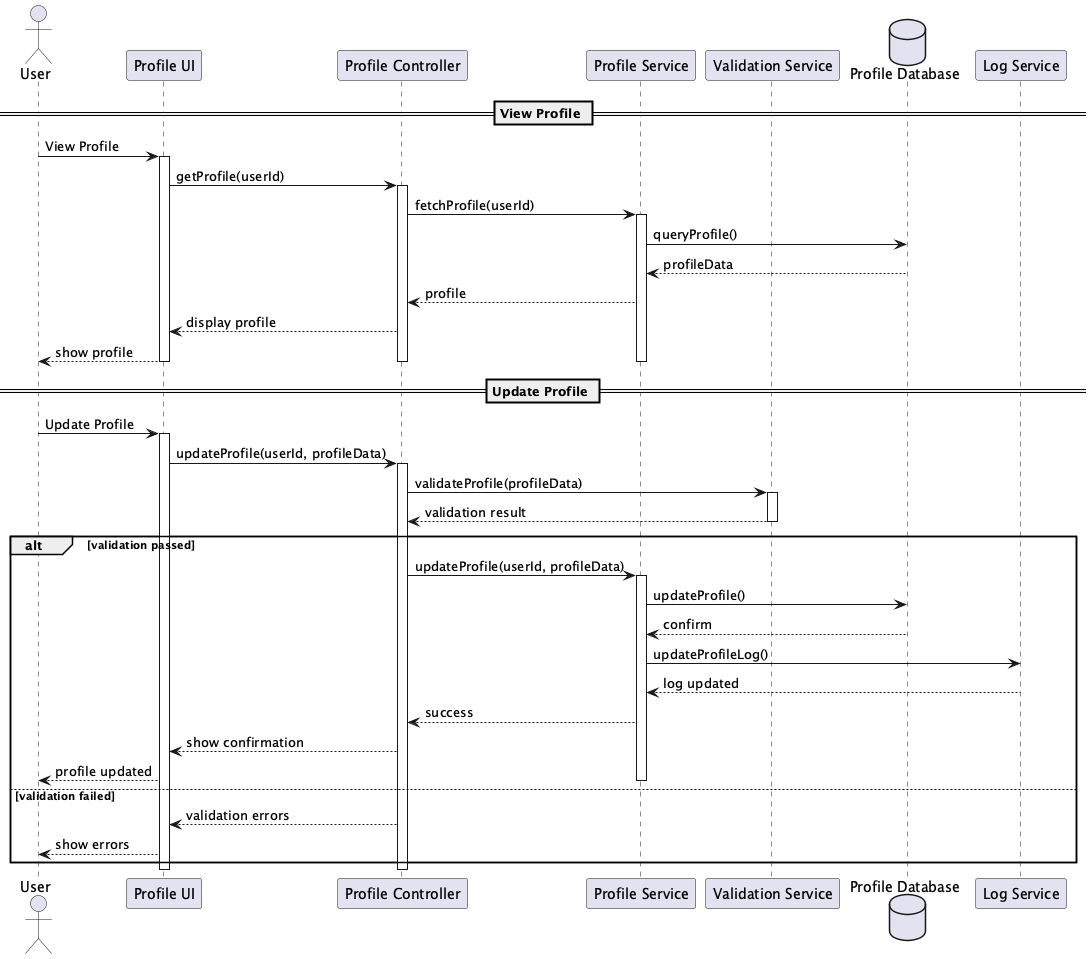

The diagram above was rendered by PlantUML. Its source (embedded in the PNG):
@startuml Profile Management Sequence

actor User
participant "Profile UI" as UI
participant "Profile Controller" as Ctrl
participant "Profile Service" as PSvc
participant "Validation Service" as Validate
database "Profile Database" as DB
participant "Log Service" as Log

== View Profile ==
User -> UI: View Profile
activate UI
UI -> Ctrl: getProfile(userId)
activate Ctrl
Ctrl -> PSvc: fetchProfile(userId)
activate PSvc
PSvc -> DB: queryProfile()
DB --> PSvc: profileData
PSvc --> Ctrl: profile
Ctrl --> UI: display profile
UI --> User: show profile
deactivate UI
deactivate Ctrl
deactivate PSvc

== Update Profile ==
User -> UI: Update Profile
activate UI
UI -> Ctrl: updateProfile(userId, profileData)
activate Ctrl
Ctrl -> Validate: validateProfile(profileData)
activate Validate
Validate --> Ctrl: validation result
deactivate Validate

alt validation passed
    Ctrl -> PSvc: updateProfile(userId, profileData)
    activate PSvc
    PSvc -> DB: updateProfile()
    DB --> PSvc: confirm
    PSvc -> Log: updateProfileLog()
    Log --> PSvc: log updated
    PSvc --> Ctrl: success
    Ctrl --> UI: show confirmation
    UI --> User: profile updated
    deactivate PSvc
else validation failed
    Ctrl --> UI: validation errors
    UI --> User: show errors
end

deactivate UI
deactivate Ctrl

@enduml